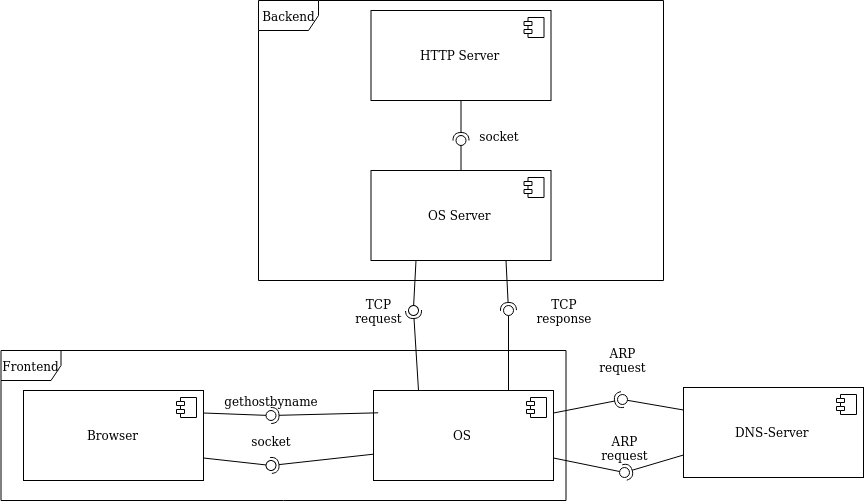

The diagram above was exported from draw.io. Its source (the exported page's mxGraphModel, read from the mxfile embedded in the PNG):
<mxGraphModel dx="2325" dy="2272" grid="1" gridSize="10" guides="1" tooltips="1" connect="1" arrows="1" fold="1" page="1" pageScale="1" pageWidth="827" pageHeight="1169" background="#ffffff" math="0" shadow="0">
  <root>
    <mxCell id="0" />
    <mxCell id="1" parent="0" />
    <mxCell id="KwtQFXJYB2qLw7kajxyy-1" value="DNS-Server" style="html=1;" vertex="1" parent="1">
      <mxGeometry x="670" y="937" width="180" height="90" as="geometry" />
    </mxCell>
    <mxCell id="KwtQFXJYB2qLw7kajxyy-2" value="" style="shape=component;jettyWidth=8;jettyHeight=4;" vertex="1" parent="KwtQFXJYB2qLw7kajxyy-1">
      <mxGeometry x="1" width="20" height="20" relative="1" as="geometry">
        <mxPoint x="-27" y="7" as="offset" />
      </mxGeometry>
    </mxCell>
    <mxCell id="KwtQFXJYB2qLw7kajxyy-3" value="Frontend" style="shape=umlFrame;whiteSpace=wrap;html=1;" vertex="1" parent="1">
      <mxGeometry x="-12.5" y="900" width="565" height="150" as="geometry" />
    </mxCell>
    <mxCell id="KwtQFXJYB2qLw7kajxyy-4" value="OS" style="html=1;" vertex="1" parent="1">
      <mxGeometry x="360" y="940" width="180" height="90" as="geometry" />
    </mxCell>
    <mxCell id="KwtQFXJYB2qLw7kajxyy-5" value="" style="shape=component;jettyWidth=8;jettyHeight=4;" vertex="1" parent="KwtQFXJYB2qLw7kajxyy-4">
      <mxGeometry x="1" width="20" height="20" relative="1" as="geometry">
        <mxPoint x="-27" y="7" as="offset" />
      </mxGeometry>
    </mxCell>
    <mxCell id="KwtQFXJYB2qLw7kajxyy-6" value="Browser" style="html=1;" vertex="1" parent="1">
      <mxGeometry x="10" y="940" width="180" height="90" as="geometry" />
    </mxCell>
    <mxCell id="KwtQFXJYB2qLw7kajxyy-7" value="" style="shape=component;jettyWidth=8;jettyHeight=4;" vertex="1" parent="KwtQFXJYB2qLw7kajxyy-6">
      <mxGeometry x="1" width="20" height="20" relative="1" as="geometry">
        <mxPoint x="-27" y="7" as="offset" />
      </mxGeometry>
    </mxCell>
    <mxCell id="KwtQFXJYB2qLw7kajxyy-8" value="" style="rounded=0;orthogonalLoop=1;jettySize=auto;html=1;endArrow=none;endFill=0;exitX=1;exitY=0.25;exitDx=0;exitDy=0;" edge="1" parent="1" source="KwtQFXJYB2qLw7kajxyy-6" target="KwtQFXJYB2qLw7kajxyy-10">
      <mxGeometry relative="1" as="geometry">
        <mxPoint x="360" y="965" as="sourcePoint" />
      </mxGeometry>
    </mxCell>
    <mxCell id="KwtQFXJYB2qLw7kajxyy-9" value="" style="rounded=0;orthogonalLoop=1;jettySize=auto;html=1;endArrow=halfCircle;endFill=0;entryX=0.5;entryY=0.5;entryDx=0;entryDy=0;endSize=6;strokeWidth=1;exitX=0.026;exitY=0.248;exitDx=0;exitDy=0;exitPerimeter=0;" edge="1" parent="1" source="KwtQFXJYB2qLw7kajxyy-4" target="KwtQFXJYB2qLw7kajxyy-10">
      <mxGeometry relative="1" as="geometry">
        <mxPoint x="277.5" y="965" as="sourcePoint" />
        <Array as="points" />
      </mxGeometry>
    </mxCell>
    <mxCell id="KwtQFXJYB2qLw7kajxyy-10" value="" style="ellipse;whiteSpace=wrap;html=1;fontFamily=Helvetica;fontSize=12;fontColor=#000000;align=center;strokeColor=#000000;fillColor=#ffffff;points=[];aspect=fixed;resizable=0;" vertex="1" parent="1">
      <mxGeometry x="252.5" y="960" width="10" height="10" as="geometry" />
    </mxCell>
    <mxCell id="KwtQFXJYB2qLw7kajxyy-11" value="" style="rounded=0;orthogonalLoop=1;jettySize=auto;html=1;endArrow=none;endFill=0;exitX=1;exitY=0.75;exitDx=0;exitDy=0;" edge="1" parent="1" source="KwtQFXJYB2qLw7kajxyy-6" target="KwtQFXJYB2qLw7kajxyy-13">
      <mxGeometry relative="1" as="geometry">
        <mxPoint x="237.5" y="1005" as="sourcePoint" />
      </mxGeometry>
    </mxCell>
    <mxCell id="KwtQFXJYB2qLw7kajxyy-12" value="" style="rounded=0;orthogonalLoop=1;jettySize=auto;html=1;endArrow=halfCircle;endFill=0;entryX=0.5;entryY=0.5;entryDx=0;entryDy=0;endSize=6;strokeWidth=1;exitX=0.002;exitY=0.707;exitDx=0;exitDy=0;exitPerimeter=0;" edge="1" parent="1" source="KwtQFXJYB2qLw7kajxyy-4" target="KwtQFXJYB2qLw7kajxyy-13">
      <mxGeometry relative="1" as="geometry">
        <mxPoint x="190" y="1005" as="sourcePoint" />
        <Array as="points" />
      </mxGeometry>
    </mxCell>
    <mxCell id="KwtQFXJYB2qLw7kajxyy-13" value="" style="ellipse;whiteSpace=wrap;html=1;fontFamily=Helvetica;fontSize=12;fontColor=#000000;align=center;strokeColor=#000000;fillColor=#ffffff;points=[];aspect=fixed;resizable=0;rotation=105;" vertex="1" parent="1">
      <mxGeometry x="252.5" y="1010" width="10" height="10" as="geometry" />
    </mxCell>
    <mxCell id="KwtQFXJYB2qLw7kajxyy-14" value="gethostbyname" style="text;html=1;strokeColor=none;fillColor=none;align=center;verticalAlign=middle;whiteSpace=wrap;rounded=0;" vertex="1" parent="1">
      <mxGeometry x="237.5" y="940" width="40" height="20" as="geometry" />
    </mxCell>
    <mxCell id="KwtQFXJYB2qLw7kajxyy-15" value="socket" style="text;html=1;strokeColor=none;fillColor=none;align=center;verticalAlign=middle;whiteSpace=wrap;rounded=0;" vertex="1" parent="1">
      <mxGeometry x="237.5" y="980" width="40" height="20" as="geometry" />
    </mxCell>
    <mxCell id="KwtQFXJYB2qLw7kajxyy-16" value="" style="rounded=0;orthogonalLoop=1;jettySize=auto;html=1;endArrow=none;endFill=0;exitX=1;exitY=0.75;exitDx=0;exitDy=0;" edge="1" parent="1" target="KwtQFXJYB2qLw7kajxyy-18" source="KwtQFXJYB2qLw7kajxyy-4">
      <mxGeometry relative="1" as="geometry">
        <mxPoint x="580" y="1022.5" as="sourcePoint" />
      </mxGeometry>
    </mxCell>
    <mxCell id="KwtQFXJYB2qLw7kajxyy-17" value="" style="rounded=0;orthogonalLoop=1;jettySize=auto;html=1;endArrow=halfCircle;endFill=0;entryX=0.5;entryY=0.5;entryDx=0;entryDy=0;endSize=6;strokeWidth=1;exitX=0;exitY=0.75;exitDx=0;exitDy=0;" edge="1" parent="1" target="KwtQFXJYB2qLw7kajxyy-18" source="KwtQFXJYB2qLw7kajxyy-1">
      <mxGeometry relative="1" as="geometry">
        <mxPoint x="710" y="1022.5" as="sourcePoint" />
      </mxGeometry>
    </mxCell>
    <mxCell id="KwtQFXJYB2qLw7kajxyy-18" value="" style="ellipse;whiteSpace=wrap;html=1;fontFamily=Helvetica;fontSize=12;fontColor=#000000;align=center;strokeColor=#000000;fillColor=#ffffff;points=[];aspect=fixed;resizable=0;" vertex="1" parent="1">
      <mxGeometry x="606" y="1017" width="10" height="10" as="geometry" />
    </mxCell>
    <mxCell id="KwtQFXJYB2qLw7kajxyy-19" value="" style="rounded=0;orthogonalLoop=1;jettySize=auto;html=1;endArrow=none;endFill=0;exitX=0;exitY=0.25;exitDx=0;exitDy=0;" edge="1" parent="1" target="KwtQFXJYB2qLw7kajxyy-21" source="KwtQFXJYB2qLw7kajxyy-1">
      <mxGeometry relative="1" as="geometry">
        <mxPoint x="710" y="932.5" as="sourcePoint" />
      </mxGeometry>
    </mxCell>
    <mxCell id="KwtQFXJYB2qLw7kajxyy-20" value="" style="rounded=0;orthogonalLoop=1;jettySize=auto;html=1;endArrow=halfCircle;endFill=0;entryX=0.5;entryY=0.5;entryDx=0;entryDy=0;endSize=6;strokeWidth=1;exitX=1;exitY=0.25;exitDx=0;exitDy=0;" edge="1" parent="1" target="KwtQFXJYB2qLw7kajxyy-21" source="KwtQFXJYB2qLw7kajxyy-4">
      <mxGeometry relative="1" as="geometry">
        <mxPoint x="580" y="932.5" as="sourcePoint" />
      </mxGeometry>
    </mxCell>
    <mxCell id="KwtQFXJYB2qLw7kajxyy-21" value="" style="ellipse;whiteSpace=wrap;html=1;fontFamily=Helvetica;fontSize=12;fontColor=#000000;align=center;strokeColor=#000000;fillColor=#ffffff;points=[];aspect=fixed;resizable=0;" vertex="1" parent="1">
      <mxGeometry x="604" y="944" width="10" height="10" as="geometry" />
    </mxCell>
    <mxCell id="KwtQFXJYB2qLw7kajxyy-22" value="ARP request" style="text;html=1;strokeColor=none;fillColor=none;align=center;verticalAlign=middle;whiteSpace=wrap;rounded=0;" vertex="1" parent="1">
      <mxGeometry x="591" y="987" width="40" height="20" as="geometry" />
    </mxCell>
    <mxCell id="KwtQFXJYB2qLw7kajxyy-23" value="ARP request" style="text;html=1;strokeColor=none;fillColor=none;align=center;verticalAlign=middle;whiteSpace=wrap;rounded=0;" vertex="1" parent="1">
      <mxGeometry x="589" y="899" width="40" height="20" as="geometry" />
    </mxCell>
    <mxCell id="KwtQFXJYB2qLw7kajxyy-24" value="Backend" style="shape=umlFrame;whiteSpace=wrap;html=1;" vertex="1" parent="1">
      <mxGeometry x="245" y="550" width="405" height="280" as="geometry" />
    </mxCell>
    <mxCell id="KwtQFXJYB2qLw7kajxyy-25" value="OS Server" style="html=1;" vertex="1" parent="1">
      <mxGeometry x="357.5" y="720" width="180" height="90" as="geometry" />
    </mxCell>
    <mxCell id="KwtQFXJYB2qLw7kajxyy-26" value="" style="shape=component;jettyWidth=8;jettyHeight=4;" vertex="1" parent="KwtQFXJYB2qLw7kajxyy-25">
      <mxGeometry x="1" width="20" height="20" relative="1" as="geometry">
        <mxPoint x="-27" y="7" as="offset" />
      </mxGeometry>
    </mxCell>
    <mxCell id="KwtQFXJYB2qLw7kajxyy-27" value="HTTP Server" style="html=1;" vertex="1" parent="1">
      <mxGeometry x="357.5" y="560" width="180" height="90" as="geometry" />
    </mxCell>
    <mxCell id="KwtQFXJYB2qLw7kajxyy-28" value="" style="shape=component;jettyWidth=8;jettyHeight=4;" vertex="1" parent="KwtQFXJYB2qLw7kajxyy-27">
      <mxGeometry x="1" width="20" height="20" relative="1" as="geometry">
        <mxPoint x="-27" y="7" as="offset" />
      </mxGeometry>
    </mxCell>
    <mxCell id="KwtQFXJYB2qLw7kajxyy-29" value="" style="rounded=0;orthogonalLoop=1;jettySize=auto;html=1;endArrow=none;endFill=0;exitX=0.5;exitY=0;exitDx=0;exitDy=0;" edge="1" parent="1" source="KwtQFXJYB2qLw7kajxyy-25" target="KwtQFXJYB2qLw7kajxyy-31">
      <mxGeometry relative="1" as="geometry">
        <mxPoint x="52.5" y="575" as="sourcePoint" />
      </mxGeometry>
    </mxCell>
    <mxCell id="KwtQFXJYB2qLw7kajxyy-30" value="" style="rounded=0;orthogonalLoop=1;jettySize=auto;html=1;endArrow=halfCircle;endFill=0;entryX=0.5;entryY=0.5;entryDx=0;entryDy=0;endSize=6;strokeWidth=1;exitX=0.5;exitY=1;exitDx=0;exitDy=0;" edge="1" parent="1" source="KwtQFXJYB2qLw7kajxyy-27" target="KwtQFXJYB2qLw7kajxyy-31">
      <mxGeometry relative="1" as="geometry">
        <mxPoint x="92.5" y="575" as="sourcePoint" />
      </mxGeometry>
    </mxCell>
    <mxCell id="KwtQFXJYB2qLw7kajxyy-31" value="" style="ellipse;whiteSpace=wrap;html=1;fontFamily=Helvetica;fontSize=12;fontColor=#000000;align=center;strokeColor=#000000;fillColor=#ffffff;points=[];aspect=fixed;resizable=0;" vertex="1" parent="1">
      <mxGeometry x="442.5" y="685" width="10" height="10" as="geometry" />
    </mxCell>
    <mxCell id="KwtQFXJYB2qLw7kajxyy-32" value="socket" style="text;html=1;strokeColor=none;fillColor=none;align=center;verticalAlign=middle;whiteSpace=wrap;rounded=0;" vertex="1" parent="1">
      <mxGeometry x="465" y="675" width="40" height="20" as="geometry" />
    </mxCell>
    <mxCell id="KwtQFXJYB2qLw7kajxyy-34" value="" style="rounded=0;orthogonalLoop=1;jettySize=auto;html=1;endArrow=none;endFill=0;exitX=0.25;exitY=1;exitDx=0;exitDy=0;" edge="1" parent="1" target="KwtQFXJYB2qLw7kajxyy-36" source="KwtQFXJYB2qLw7kajxyy-25">
      <mxGeometry relative="1" as="geometry">
        <mxPoint x="385" y="740" as="sourcePoint" />
      </mxGeometry>
    </mxCell>
    <mxCell id="KwtQFXJYB2qLw7kajxyy-35" value="" style="rounded=0;orthogonalLoop=1;jettySize=auto;html=1;endArrow=halfCircle;endFill=0;entryX=0.5;entryY=0.5;entryDx=0;entryDy=0;endSize=6;strokeWidth=1;exitX=0.25;exitY=0;exitDx=0;exitDy=0;" edge="1" parent="1" target="KwtQFXJYB2qLw7kajxyy-36" source="KwtQFXJYB2qLw7kajxyy-4">
      <mxGeometry relative="1" as="geometry">
        <mxPoint x="400" y="870" as="sourcePoint" />
      </mxGeometry>
    </mxCell>
    <mxCell id="KwtQFXJYB2qLw7kajxyy-36" value="" style="ellipse;whiteSpace=wrap;html=1;fontFamily=Helvetica;fontSize=12;fontColor=#000000;align=center;strokeColor=#000000;fillColor=#ffffff;points=[];aspect=fixed;resizable=0;direction=south;rotation=-98;" vertex="1" parent="1">
      <mxGeometry x="395" y="855" width="10" height="10" as="geometry" />
    </mxCell>
    <mxCell id="KwtQFXJYB2qLw7kajxyy-37" value="" style="rounded=0;orthogonalLoop=1;jettySize=auto;html=1;endArrow=none;endFill=0;exitX=0.75;exitY=0;exitDx=0;exitDy=0;" edge="1" parent="1" target="KwtQFXJYB2qLw7kajxyy-39" source="KwtQFXJYB2qLw7kajxyy-4">
      <mxGeometry relative="1" as="geometry">
        <mxPoint x="487" y="870" as="sourcePoint" />
      </mxGeometry>
    </mxCell>
    <mxCell id="KwtQFXJYB2qLw7kajxyy-38" value="" style="rounded=0;orthogonalLoop=1;jettySize=auto;html=1;endArrow=halfCircle;endFill=0;entryX=0.5;entryY=0.5;entryDx=0;entryDy=0;endSize=6;strokeWidth=1;exitX=0.75;exitY=1;exitDx=0;exitDy=0;" edge="1" parent="1" target="KwtQFXJYB2qLw7kajxyy-39" source="KwtQFXJYB2qLw7kajxyy-25">
      <mxGeometry relative="1" as="geometry">
        <mxPoint x="485" y="750" as="sourcePoint" />
      </mxGeometry>
    </mxCell>
    <mxCell id="KwtQFXJYB2qLw7kajxyy-39" value="" style="ellipse;whiteSpace=wrap;html=1;fontFamily=Helvetica;fontSize=12;fontColor=#000000;align=center;strokeColor=#000000;fillColor=#ffffff;points=[];aspect=fixed;resizable=0;" vertex="1" parent="1">
      <mxGeometry x="490" y="855" width="10" height="10" as="geometry" />
    </mxCell>
    <mxCell id="KwtQFXJYB2qLw7kajxyy-40" value="&lt;div&gt;TCP&lt;/div&gt;&lt;div&gt;request&lt;br&gt;&lt;/div&gt;" style="text;html=1;strokeColor=none;fillColor=none;align=center;verticalAlign=middle;whiteSpace=wrap;rounded=0;" vertex="1" parent="1">
      <mxGeometry x="345" y="850" width="40" height="20" as="geometry" />
    </mxCell>
    <mxCell id="KwtQFXJYB2qLw7kajxyy-41" value="&lt;div&gt;TCP&lt;/div&gt;&lt;div&gt;response&lt;br&gt;&lt;/div&gt;" style="text;html=1;strokeColor=none;fillColor=none;align=center;verticalAlign=middle;whiteSpace=wrap;rounded=0;" vertex="1" parent="1">
      <mxGeometry x="530" y="850" width="40" height="20" as="geometry" />
    </mxCell>
  </root>
</mxGraphModel>